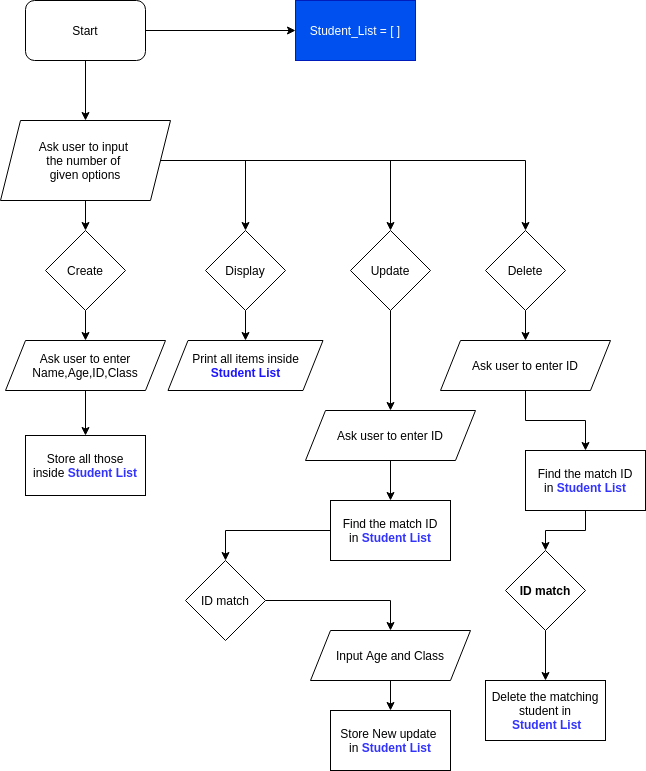

The diagram above was exported from draw.io. Its source (the exported page's mxGraphModel, read from the mxfile embedded in the PNG):
<mxGraphModel dx="1574" dy="618" grid="1" gridSize="10" guides="1" tooltips="1" connect="1" arrows="1" fold="1" page="1" pageScale="1" pageWidth="850" pageHeight="1100" math="0" shadow="0">
  <root>
    <mxCell id="0" />
    <mxCell id="1" parent="0" />
    <mxCell id="46" value="" style="edgeStyle=orthogonalEdgeStyle;rounded=0;orthogonalLoop=1;jettySize=auto;html=1;" parent="1" source="31" target="45" edge="1">
      <mxGeometry relative="1" as="geometry" />
    </mxCell>
    <mxCell id="74" style="edgeStyle=orthogonalEdgeStyle;rounded=0;orthogonalLoop=1;jettySize=auto;html=1;" parent="1" source="31" target="73" edge="1">
      <mxGeometry relative="1" as="geometry" />
    </mxCell>
    <mxCell id="31" value="Start" style="rounded=1;whiteSpace=wrap;html=1;" parent="1" vertex="1">
      <mxGeometry x="20" y="10" width="120" height="60" as="geometry" />
    </mxCell>
    <mxCell id="100" style="edgeStyle=orthogonalEdgeStyle;rounded=0;orthogonalLoop=1;jettySize=auto;html=1;entryX=0.5;entryY=0;entryDx=0;entryDy=0;" parent="1" source="45" target="47" edge="1">
      <mxGeometry relative="1" as="geometry" />
    </mxCell>
    <mxCell id="123" style="edgeStyle=orthogonalEdgeStyle;rounded=0;orthogonalLoop=1;jettySize=auto;html=1;entryX=0.5;entryY=0;entryDx=0;entryDy=0;" edge="1" parent="1" source="45" target="49">
      <mxGeometry relative="1" as="geometry" />
    </mxCell>
    <mxCell id="124" style="edgeStyle=orthogonalEdgeStyle;rounded=0;orthogonalLoop=1;jettySize=auto;html=1;entryX=0.5;entryY=0;entryDx=0;entryDy=0;" edge="1" parent="1" source="45" target="50">
      <mxGeometry relative="1" as="geometry" />
    </mxCell>
    <mxCell id="125" style="edgeStyle=orthogonalEdgeStyle;rounded=0;orthogonalLoop=1;jettySize=auto;html=1;entryX=0.5;entryY=0;entryDx=0;entryDy=0;" edge="1" parent="1" source="45" target="51">
      <mxGeometry relative="1" as="geometry" />
    </mxCell>
    <mxCell id="45" value="Ask user to input &lt;br&gt;the number of &lt;br&gt;given options" style="shape=parallelogram;perimeter=parallelogramPerimeter;whiteSpace=wrap;html=1;fixedSize=1;" parent="1" vertex="1">
      <mxGeometry x="-5" y="130" width="170" height="80" as="geometry" />
    </mxCell>
    <mxCell id="77" style="edgeStyle=orthogonalEdgeStyle;rounded=0;orthogonalLoop=1;jettySize=auto;html=1;" parent="1" source="47" target="56" edge="1">
      <mxGeometry relative="1" as="geometry" />
    </mxCell>
    <mxCell id="47" value="Create" style="rhombus;whiteSpace=wrap;html=1;" parent="1" vertex="1">
      <mxGeometry x="40" y="240" width="80" height="80" as="geometry" />
    </mxCell>
    <mxCell id="95" style="edgeStyle=orthogonalEdgeStyle;rounded=0;orthogonalLoop=1;jettySize=auto;html=1;entryX=0.5;entryY=0;entryDx=0;entryDy=0;" parent="1" source="49" target="94" edge="1">
      <mxGeometry relative="1" as="geometry" />
    </mxCell>
    <mxCell id="49" value="Display" style="rhombus;whiteSpace=wrap;html=1;" parent="1" vertex="1">
      <mxGeometry x="200" y="240" width="80" height="80" as="geometry" />
    </mxCell>
    <mxCell id="96" style="edgeStyle=orthogonalEdgeStyle;rounded=0;orthogonalLoop=1;jettySize=auto;html=1;" parent="1" source="50" target="72" edge="1">
      <mxGeometry relative="1" as="geometry" />
    </mxCell>
    <mxCell id="50" value="Update" style="rhombus;whiteSpace=wrap;html=1;" parent="1" vertex="1">
      <mxGeometry x="345" y="240" width="80" height="80" as="geometry" />
    </mxCell>
    <mxCell id="98" value="" style="edgeStyle=orthogonalEdgeStyle;rounded=0;orthogonalLoop=1;jettySize=auto;html=1;entryX=0.5;entryY=0;entryDx=0;entryDy=0;" parent="1" source="51" target="99" edge="1">
      <mxGeometry relative="1" as="geometry">
        <mxPoint x="790" y="580" as="targetPoint" />
      </mxGeometry>
    </mxCell>
    <mxCell id="51" value="Delete" style="rhombus;whiteSpace=wrap;html=1;" parent="1" vertex="1">
      <mxGeometry x="480" y="240" width="80" height="80" as="geometry" />
    </mxCell>
    <mxCell id="83" style="edgeStyle=orthogonalEdgeStyle;rounded=0;orthogonalLoop=1;jettySize=auto;html=1;" parent="1" source="56" target="82" edge="1">
      <mxGeometry relative="1" as="geometry" />
    </mxCell>
    <mxCell id="56" value="Ask user to enter&lt;br&gt;Name,Age,ID,Class" style="shape=parallelogram;perimeter=parallelogramPerimeter;whiteSpace=wrap;html=1;fixedSize=1;" parent="1" vertex="1">
      <mxGeometry y="350" width="160" height="50" as="geometry" />
    </mxCell>
    <mxCell id="107" style="edgeStyle=orthogonalEdgeStyle;rounded=0;orthogonalLoop=1;jettySize=auto;html=1;entryX=0.5;entryY=0;entryDx=0;entryDy=0;" parent="1" source="72" target="106" edge="1">
      <mxGeometry relative="1" as="geometry" />
    </mxCell>
    <mxCell id="72" value="Ask user to enter ID" style="shape=parallelogram;perimeter=parallelogramPerimeter;whiteSpace=wrap;html=1;fixedSize=1;" parent="1" vertex="1">
      <mxGeometry x="300" y="420" width="170" height="50" as="geometry" />
    </mxCell>
    <mxCell id="73" value="Student_List = [ ]" style="rounded=0;whiteSpace=wrap;html=1;fillColor=#0050ef;strokeColor=#001DBC;fontColor=#ffffff;" parent="1" vertex="1">
      <mxGeometry x="290" y="10" width="120" height="60" as="geometry" />
    </mxCell>
    <mxCell id="82" value="Store all those inside&amp;nbsp;&lt;b&gt;&lt;font color=&quot;#3333ff&quot;&gt;Student List&lt;/font&gt;&lt;/b&gt;" style="rounded=0;whiteSpace=wrap;html=1;" parent="1" vertex="1">
      <mxGeometry x="20" y="445" width="120" height="60" as="geometry" />
    </mxCell>
    <mxCell id="94" value="Print all items inside&lt;br&gt;&lt;b&gt;&lt;font color=&quot;#1c14ff&quot;&gt;Student List&lt;/font&gt;&lt;/b&gt;" style="shape=parallelogram;perimeter=parallelogramPerimeter;whiteSpace=wrap;html=1;fixedSize=1;" parent="1" vertex="1">
      <mxGeometry x="162.5" y="350" width="155" height="50" as="geometry" />
    </mxCell>
    <mxCell id="110" style="edgeStyle=orthogonalEdgeStyle;rounded=0;orthogonalLoop=1;jettySize=auto;html=1;entryX=0.5;entryY=0;entryDx=0;entryDy=0;" parent="1" source="99" target="109" edge="1">
      <mxGeometry relative="1" as="geometry" />
    </mxCell>
    <mxCell id="99" value="Ask user to enter ID" style="shape=parallelogram;perimeter=parallelogramPerimeter;whiteSpace=wrap;html=1;fixedSize=1;" parent="1" vertex="1">
      <mxGeometry x="435" y="350" width="170" height="50" as="geometry" />
    </mxCell>
    <mxCell id="119" style="edgeStyle=orthogonalEdgeStyle;rounded=0;orthogonalLoop=1;jettySize=auto;html=1;entryX=0.5;entryY=0;entryDx=0;entryDy=0;" parent="1" source="101" target="118" edge="1">
      <mxGeometry relative="1" as="geometry" />
    </mxCell>
    <mxCell id="101" value="Input Age and Class" style="shape=parallelogram;perimeter=parallelogramPerimeter;whiteSpace=wrap;html=1;fixedSize=1;" parent="1" vertex="1">
      <mxGeometry x="305" y="640" width="160" height="50" as="geometry" />
    </mxCell>
    <mxCell id="114" style="edgeStyle=orthogonalEdgeStyle;rounded=0;orthogonalLoop=1;jettySize=auto;html=1;entryX=0.5;entryY=0;entryDx=0;entryDy=0;" parent="1" source="106" target="113" edge="1">
      <mxGeometry relative="1" as="geometry" />
    </mxCell>
    <mxCell id="106" value="&lt;span&gt;Find the match ID in&amp;nbsp;&lt;/span&gt;&lt;b&gt;&lt;font color=&quot;#3333ff&quot;&gt;Student List&lt;/font&gt;&lt;/b&gt;" style="rounded=0;whiteSpace=wrap;html=1;" parent="1" vertex="1">
      <mxGeometry x="325" y="510" width="120" height="60" as="geometry" />
    </mxCell>
    <mxCell id="117" style="edgeStyle=orthogonalEdgeStyle;rounded=0;orthogonalLoop=1;jettySize=auto;html=1;" parent="1" source="109" target="116" edge="1">
      <mxGeometry relative="1" as="geometry" />
    </mxCell>
    <mxCell id="109" value="Find the match ID in&amp;nbsp;&lt;b&gt;&lt;font color=&quot;#3333ff&quot;&gt;Student List&lt;/font&gt;&lt;/b&gt;" style="rounded=0;whiteSpace=wrap;html=1;" parent="1" vertex="1">
      <mxGeometry x="520" y="460" width="120" height="60" as="geometry" />
    </mxCell>
    <mxCell id="115" style="edgeStyle=orthogonalEdgeStyle;rounded=0;orthogonalLoop=1;jettySize=auto;html=1;entryX=0.5;entryY=0;entryDx=0;entryDy=0;" parent="1" source="113" target="101" edge="1">
      <mxGeometry relative="1" as="geometry" />
    </mxCell>
    <mxCell id="113" value="ID match" style="rhombus;whiteSpace=wrap;html=1;" parent="1" vertex="1">
      <mxGeometry x="180" y="570" width="80" height="80" as="geometry" />
    </mxCell>
    <mxCell id="122" style="edgeStyle=orthogonalEdgeStyle;rounded=0;orthogonalLoop=1;jettySize=auto;html=1;entryX=0.5;entryY=0;entryDx=0;entryDy=0;" parent="1" source="116" target="121" edge="1">
      <mxGeometry relative="1" as="geometry" />
    </mxCell>
    <mxCell id="116" value="ID match" style="rhombus;whiteSpace=wrap;html=1;fontStyle=1" parent="1" vertex="1">
      <mxGeometry x="500" y="560" width="80" height="80" as="geometry" />
    </mxCell>
    <mxCell id="118" value="Store New update&amp;nbsp;&lt;br&gt;in &lt;b&gt;&lt;font color=&quot;#3333ff&quot;&gt;Student List&lt;/font&gt;&lt;/b&gt;" style="rounded=0;whiteSpace=wrap;html=1;" parent="1" vertex="1">
      <mxGeometry x="325" y="720" width="120" height="60" as="geometry" />
    </mxCell>
    <mxCell id="121" value="Delete the matching student in&lt;br&gt;&amp;nbsp;&lt;b&gt;&lt;font color=&quot;#3333ff&quot;&gt;Student List&lt;/font&gt;&lt;/b&gt;" style="rounded=0;whiteSpace=wrap;html=1;" parent="1" vertex="1">
      <mxGeometry x="480" y="690" width="120" height="60" as="geometry" />
    </mxCell>
  </root>
</mxGraphModel>